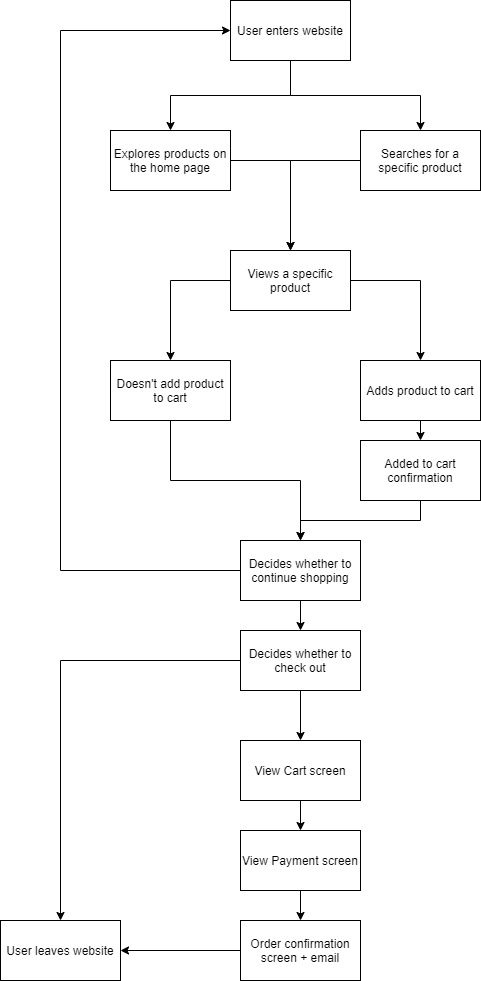

The diagram above was exported from draw.io. Its source (the exported page's mxGraphModel, read from the mxfile embedded in the PNG):
<mxGraphModel dx="734" dy="575" grid="1" gridSize="10" guides="1" tooltips="1" connect="1" arrows="1" fold="1" page="1" pageScale="1" pageWidth="850" pageHeight="1100" math="0" shadow="0">
  <root>
    <mxCell id="0" />
    <mxCell id="1" parent="0" />
    <mxCell id="5" style="edgeStyle=orthogonalEdgeStyle;rounded=0;orthogonalLoop=1;jettySize=auto;html=1;entryX=0.5;entryY=0;entryDx=0;entryDy=0;" edge="1" parent="1" source="2" target="3">
      <mxGeometry relative="1" as="geometry">
        <Array as="points">
          <mxPoint x="370" y="125" />
          <mxPoint x="250" y="125" />
        </Array>
      </mxGeometry>
    </mxCell>
    <mxCell id="6" style="edgeStyle=orthogonalEdgeStyle;rounded=0;orthogonalLoop=1;jettySize=auto;html=1;exitX=0.5;exitY=1;exitDx=0;exitDy=0;" edge="1" parent="1" source="2" target="4">
      <mxGeometry relative="1" as="geometry">
        <Array as="points">
          <mxPoint x="370" y="90" />
          <mxPoint x="370" y="125" />
          <mxPoint x="500" y="125" />
        </Array>
      </mxGeometry>
    </mxCell>
    <mxCell id="2" value="User enters website" style="rounded=0;whiteSpace=wrap;html=1;" vertex="1" parent="1">
      <mxGeometry x="310" y="30" width="120" height="60" as="geometry" />
    </mxCell>
    <mxCell id="11" style="edgeStyle=orthogonalEdgeStyle;rounded=0;orthogonalLoop=1;jettySize=auto;html=1;entryX=0.5;entryY=0;entryDx=0;entryDy=0;" edge="1" parent="1" source="3" target="7">
      <mxGeometry relative="1" as="geometry">
        <Array as="points">
          <mxPoint x="370" y="190" />
        </Array>
      </mxGeometry>
    </mxCell>
    <mxCell id="3" value="Explores products on the home page" style="rounded=0;whiteSpace=wrap;html=1;" vertex="1" parent="1">
      <mxGeometry x="190" y="160" width="120" height="60" as="geometry" />
    </mxCell>
    <mxCell id="12" style="edgeStyle=orthogonalEdgeStyle;rounded=0;orthogonalLoop=1;jettySize=auto;html=1;entryX=0.5;entryY=0;entryDx=0;entryDy=0;" edge="1" parent="1" source="4" target="7">
      <mxGeometry relative="1" as="geometry" />
    </mxCell>
    <mxCell id="4" value="Searches for a specific product" style="rounded=0;whiteSpace=wrap;html=1;" vertex="1" parent="1">
      <mxGeometry x="440" y="160" width="120" height="60" as="geometry" />
    </mxCell>
    <mxCell id="14" style="edgeStyle=orthogonalEdgeStyle;rounded=0;orthogonalLoop=1;jettySize=auto;html=1;entryX=0.5;entryY=0;entryDx=0;entryDy=0;" edge="1" parent="1" source="7" target="13">
      <mxGeometry relative="1" as="geometry" />
    </mxCell>
    <mxCell id="17" style="edgeStyle=orthogonalEdgeStyle;rounded=0;orthogonalLoop=1;jettySize=auto;html=1;entryX=0.5;entryY=0;entryDx=0;entryDy=0;" edge="1" parent="1" source="7" target="15">
      <mxGeometry relative="1" as="geometry">
        <mxPoint x="250" y="380" as="targetPoint" />
        <Array as="points">
          <mxPoint x="250" y="310" />
        </Array>
      </mxGeometry>
    </mxCell>
    <mxCell id="7" value="Views a specific product" style="rounded=0;whiteSpace=wrap;html=1;" vertex="1" parent="1">
      <mxGeometry x="310" y="280" width="120" height="60" as="geometry" />
    </mxCell>
    <mxCell id="19" style="edgeStyle=orthogonalEdgeStyle;rounded=0;orthogonalLoop=1;jettySize=auto;html=1;exitX=0.5;exitY=1;exitDx=0;exitDy=0;entryX=0.5;entryY=0;entryDx=0;entryDy=0;" edge="1" parent="1" source="13" target="18">
      <mxGeometry relative="1" as="geometry" />
    </mxCell>
    <mxCell id="13" value="Adds product to cart" style="rounded=0;whiteSpace=wrap;html=1;" vertex="1" parent="1">
      <mxGeometry x="440" y="390" width="120" height="60" as="geometry" />
    </mxCell>
    <mxCell id="22" style="edgeStyle=orthogonalEdgeStyle;rounded=0;orthogonalLoop=1;jettySize=auto;html=1;exitX=0.5;exitY=1;exitDx=0;exitDy=0;" edge="1" parent="1" source="15">
      <mxGeometry relative="1" as="geometry">
        <mxPoint x="380" y="570" as="targetPoint" />
      </mxGeometry>
    </mxCell>
    <mxCell id="15" value="Doesn't add product to cart" style="rounded=0;whiteSpace=wrap;html=1;" vertex="1" parent="1">
      <mxGeometry x="190" y="390" width="120" height="60" as="geometry" />
    </mxCell>
    <mxCell id="21" style="edgeStyle=orthogonalEdgeStyle;rounded=0;orthogonalLoop=1;jettySize=auto;html=1;" edge="1" parent="1" source="18" target="20">
      <mxGeometry relative="1" as="geometry" />
    </mxCell>
    <mxCell id="18" value="Added to cart confirmation" style="rounded=0;whiteSpace=wrap;html=1;" vertex="1" parent="1">
      <mxGeometry x="440" y="470" width="120" height="60" as="geometry" />
    </mxCell>
    <mxCell id="23" style="edgeStyle=orthogonalEdgeStyle;rounded=0;orthogonalLoop=1;jettySize=auto;html=1;entryX=0;entryY=0.5;entryDx=0;entryDy=0;" edge="1" parent="1" source="20" target="2">
      <mxGeometry relative="1" as="geometry">
        <mxPoint x="130" y="50" as="targetPoint" />
        <Array as="points">
          <mxPoint x="140" y="600" />
          <mxPoint x="140" y="60" />
        </Array>
      </mxGeometry>
    </mxCell>
    <mxCell id="25" style="edgeStyle=orthogonalEdgeStyle;rounded=0;orthogonalLoop=1;jettySize=auto;html=1;entryX=0.5;entryY=0;entryDx=0;entryDy=0;" edge="1" parent="1" source="20" target="24">
      <mxGeometry relative="1" as="geometry" />
    </mxCell>
    <mxCell id="20" value="Decides whether to continue shopping" style="rounded=0;whiteSpace=wrap;html=1;" vertex="1" parent="1">
      <mxGeometry x="320" y="570" width="120" height="60" as="geometry" />
    </mxCell>
    <mxCell id="27" style="edgeStyle=orthogonalEdgeStyle;rounded=0;orthogonalLoop=1;jettySize=auto;html=1;entryX=0.5;entryY=0;entryDx=0;entryDy=0;" edge="1" parent="1" source="24" target="26">
      <mxGeometry relative="1" as="geometry" />
    </mxCell>
    <mxCell id="29" style="edgeStyle=orthogonalEdgeStyle;rounded=0;orthogonalLoop=1;jettySize=auto;html=1;entryX=0.5;entryY=0;entryDx=0;entryDy=0;" edge="1" parent="1" source="24" target="28">
      <mxGeometry relative="1" as="geometry" />
    </mxCell>
    <mxCell id="24" value="Decides whether to check out" style="rounded=0;whiteSpace=wrap;html=1;" vertex="1" parent="1">
      <mxGeometry x="320" y="660" width="120" height="60" as="geometry" />
    </mxCell>
    <mxCell id="26" value="User leaves website" style="rounded=0;whiteSpace=wrap;html=1;" vertex="1" parent="1">
      <mxGeometry x="80" y="950" width="120" height="60" as="geometry" />
    </mxCell>
    <mxCell id="32" style="edgeStyle=orthogonalEdgeStyle;rounded=0;orthogonalLoop=1;jettySize=auto;html=1;entryX=0.5;entryY=0;entryDx=0;entryDy=0;" edge="1" parent="1" source="28" target="30">
      <mxGeometry relative="1" as="geometry" />
    </mxCell>
    <mxCell id="28" value="View Cart screen" style="rounded=0;whiteSpace=wrap;html=1;" vertex="1" parent="1">
      <mxGeometry x="320" y="770" width="120" height="60" as="geometry" />
    </mxCell>
    <mxCell id="34" style="edgeStyle=orthogonalEdgeStyle;rounded=0;orthogonalLoop=1;jettySize=auto;html=1;exitX=0.5;exitY=1;exitDx=0;exitDy=0;entryX=0.5;entryY=0;entryDx=0;entryDy=0;" edge="1" parent="1" source="30" target="33">
      <mxGeometry relative="1" as="geometry" />
    </mxCell>
    <mxCell id="30" value="View Payment screen" style="rounded=0;whiteSpace=wrap;html=1;" vertex="1" parent="1">
      <mxGeometry x="320" y="860" width="120" height="60" as="geometry" />
    </mxCell>
    <mxCell id="35" style="edgeStyle=orthogonalEdgeStyle;rounded=0;orthogonalLoop=1;jettySize=auto;html=1;entryX=1;entryY=0.5;entryDx=0;entryDy=0;" edge="1" parent="1" source="33" target="26">
      <mxGeometry relative="1" as="geometry" />
    </mxCell>
    <mxCell id="33" value="Order confirmation screen + email" style="rounded=0;whiteSpace=wrap;html=1;" vertex="1" parent="1">
      <mxGeometry x="320" y="950" width="120" height="60" as="geometry" />
    </mxCell>
  </root>
</mxGraphModel>